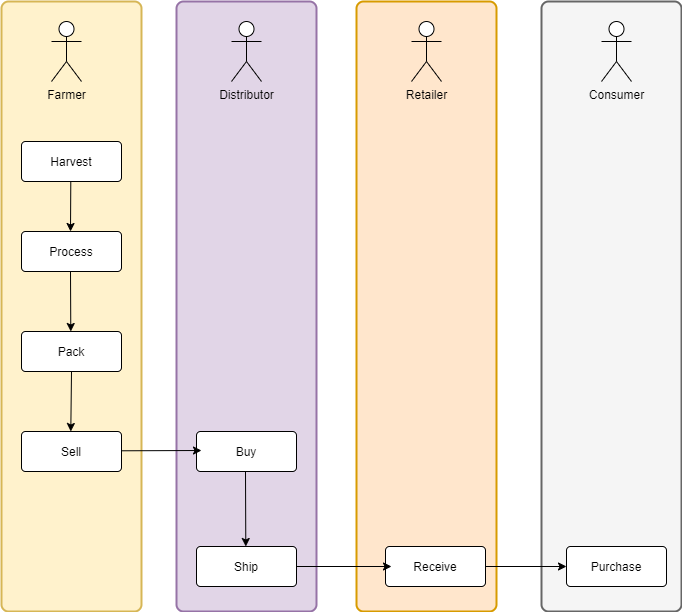

The diagram above was exported from draw.io. Its source (the exported page's mxGraphModel, read from the mxfile embedded in the PNG):
<mxGraphModel dx="1117" dy="734" grid="1" gridSize="10" guides="1" tooltips="1" connect="1" arrows="1" fold="1" page="1" pageScale="1" pageWidth="827" pageHeight="1169" background="#ffffff" math="0" shadow="0">
  <root>
    <mxCell id="0" />
    <mxCell id="1" parent="0" />
    <mxCell id="LUOzyVCjoTAhRPqYKEs9-43" value="" style="rounded=1;whiteSpace=wrap;html=1;absoluteArcSize=1;arcSize=14;strokeWidth=2;fillColor=#f5f5f5;strokeColor=#666666;fontColor=#333333;" vertex="1" parent="1">
      <mxGeometry x="570" y="20" width="140" height="610" as="geometry" />
    </mxCell>
    <mxCell id="LUOzyVCjoTAhRPqYKEs9-42" value="" style="rounded=1;whiteSpace=wrap;html=1;absoluteArcSize=1;arcSize=14;strokeWidth=2;fillColor=#ffe6cc;strokeColor=#d79b00;" vertex="1" parent="1">
      <mxGeometry x="385" y="20" width="140" height="610" as="geometry" />
    </mxCell>
    <mxCell id="LUOzyVCjoTAhRPqYKEs9-41" value="" style="rounded=1;whiteSpace=wrap;html=1;absoluteArcSize=1;arcSize=14;strokeWidth=2;fillColor=#e1d5e7;strokeColor=#9673a6;" vertex="1" parent="1">
      <mxGeometry x="205" y="20" width="140" height="610" as="geometry" />
    </mxCell>
    <mxCell id="LUOzyVCjoTAhRPqYKEs9-40" value="" style="rounded=1;whiteSpace=wrap;html=1;absoluteArcSize=1;arcSize=14;strokeWidth=2;fillColor=#fff2cc;strokeColor=#d6b656;" vertex="1" parent="1">
      <mxGeometry x="30" y="20" width="140" height="610" as="geometry" />
    </mxCell>
    <mxCell id="LUOzyVCjoTAhRPqYKEs9-27" value="Farmer" style="shape=umlActor;verticalLabelPosition=bottom;verticalAlign=top;html=1;" vertex="1" parent="1">
      <mxGeometry x="80" y="40" width="30" height="60" as="geometry" />
    </mxCell>
    <mxCell id="LUOzyVCjoTAhRPqYKEs9-28" value="Distributor" style="shape=umlActor;verticalLabelPosition=bottom;verticalAlign=top;html=1;" vertex="1" parent="1">
      <mxGeometry x="260" y="40" width="30" height="60" as="geometry" />
    </mxCell>
    <mxCell id="LUOzyVCjoTAhRPqYKEs9-29" value="Retailer" style="shape=umlActor;verticalLabelPosition=bottom;verticalAlign=top;html=1;" vertex="1" parent="1">
      <mxGeometry x="440" y="40" width="30" height="60" as="geometry" />
    </mxCell>
    <mxCell id="LUOzyVCjoTAhRPqYKEs9-30" value="Consumer" style="shape=umlActor;verticalLabelPosition=bottom;verticalAlign=top;html=1;" vertex="1" parent="1">
      <mxGeometry x="630" y="40" width="30" height="60" as="geometry" />
    </mxCell>
    <mxCell id="LUOzyVCjoTAhRPqYKEs9-31" value="Harvest" style="rounded=1;arcSize=10;whiteSpace=wrap;html=1;align=center;" vertex="1" parent="1">
      <mxGeometry x="50" y="160" width="100" height="40" as="geometry" />
    </mxCell>
    <mxCell id="LUOzyVCjoTAhRPqYKEs9-32" value="Process" style="rounded=1;arcSize=10;whiteSpace=wrap;html=1;align=center;" vertex="1" parent="1">
      <mxGeometry x="50" y="250" width="100" height="40" as="geometry" />
    </mxCell>
    <mxCell id="LUOzyVCjoTAhRPqYKEs9-33" value="Pack" style="rounded=1;arcSize=10;whiteSpace=wrap;html=1;align=center;" vertex="1" parent="1">
      <mxGeometry x="50" y="350" width="100" height="40" as="geometry" />
    </mxCell>
    <mxCell id="LUOzyVCjoTAhRPqYKEs9-34" value="Sell" style="rounded=1;arcSize=10;whiteSpace=wrap;html=1;align=center;" vertex="1" parent="1">
      <mxGeometry x="50" y="450" width="100" height="40" as="geometry" />
    </mxCell>
    <mxCell id="LUOzyVCjoTAhRPqYKEs9-35" value="Buy" style="rounded=1;arcSize=10;whiteSpace=wrap;html=1;align=center;" vertex="1" parent="1">
      <mxGeometry x="225" y="450" width="100" height="40" as="geometry" />
    </mxCell>
    <mxCell id="LUOzyVCjoTAhRPqYKEs9-36" value="Ship" style="rounded=1;arcSize=10;whiteSpace=wrap;html=1;align=center;" vertex="1" parent="1">
      <mxGeometry x="225" y="565" width="100" height="40" as="geometry" />
    </mxCell>
    <mxCell id="LUOzyVCjoTAhRPqYKEs9-37" value="Receive" style="rounded=1;arcSize=10;whiteSpace=wrap;html=1;align=center;" vertex="1" parent="1">
      <mxGeometry x="414" y="565" width="100" height="40" as="geometry" />
    </mxCell>
    <mxCell id="LUOzyVCjoTAhRPqYKEs9-38" value="Purchase" style="rounded=1;arcSize=10;whiteSpace=wrap;html=1;align=center;" vertex="1" parent="1">
      <mxGeometry x="595" y="565" width="100" height="40" as="geometry" />
    </mxCell>
    <mxCell id="LUOzyVCjoTAhRPqYKEs9-45" value="" style="endArrow=classic;html=1;" edge="1" parent="1">
      <mxGeometry width="50" height="50" relative="1" as="geometry">
        <mxPoint x="99.29000000000002" y="200" as="sourcePoint" />
        <mxPoint x="99" y="250" as="targetPoint" />
      </mxGeometry>
    </mxCell>
    <mxCell id="LUOzyVCjoTAhRPqYKEs9-47" value="" style="endArrow=classic;html=1;" edge="1" parent="1">
      <mxGeometry width="50" height="50" relative="1" as="geometry">
        <mxPoint x="99" y="290" as="sourcePoint" />
        <mxPoint x="99.29000000000002" y="350" as="targetPoint" />
      </mxGeometry>
    </mxCell>
    <mxCell id="LUOzyVCjoTAhRPqYKEs9-48" value="" style="endArrow=classic;html=1;exitX=0.5;exitY=1;exitDx=0;exitDy=0;" edge="1" parent="1" source="LUOzyVCjoTAhRPqYKEs9-33">
      <mxGeometry width="50" height="50" relative="1" as="geometry">
        <mxPoint x="99.29000000000002" y="360" as="sourcePoint" />
        <mxPoint x="99.29000000000002" y="450" as="targetPoint" />
      </mxGeometry>
    </mxCell>
    <mxCell id="LUOzyVCjoTAhRPqYKEs9-49" value="" style="endArrow=classic;html=1;" edge="1" parent="1">
      <mxGeometry width="50" height="50" relative="1" as="geometry">
        <mxPoint x="150" y="469.29" as="sourcePoint" />
        <mxPoint x="230" y="469" as="targetPoint" />
      </mxGeometry>
    </mxCell>
    <mxCell id="LUOzyVCjoTAhRPqYKEs9-50" value="" style="endArrow=classic;html=1;" edge="1" parent="1">
      <mxGeometry width="50" height="50" relative="1" as="geometry">
        <mxPoint x="274" y="490" as="sourcePoint" />
        <mxPoint x="274.28999999999996" y="565" as="targetPoint" />
      </mxGeometry>
    </mxCell>
    <mxCell id="LUOzyVCjoTAhRPqYKEs9-51" value="" style="endArrow=classic;html=1;" edge="1" parent="1">
      <mxGeometry width="50" height="50" relative="1" as="geometry">
        <mxPoint x="325" y="585" as="sourcePoint" />
        <mxPoint x="420" y="585" as="targetPoint" />
      </mxGeometry>
    </mxCell>
    <mxCell id="LUOzyVCjoTAhRPqYKEs9-55" value="" style="endArrow=classic;html=1;entryX=0;entryY=0.5;entryDx=0;entryDy=0;" edge="1" parent="1" target="LUOzyVCjoTAhRPqYKEs9-38">
      <mxGeometry width="50" height="50" relative="1" as="geometry">
        <mxPoint x="514" y="585" as="sourcePoint" />
        <mxPoint x="564" y="535" as="targetPoint" />
      </mxGeometry>
    </mxCell>
  </root>
</mxGraphModel>